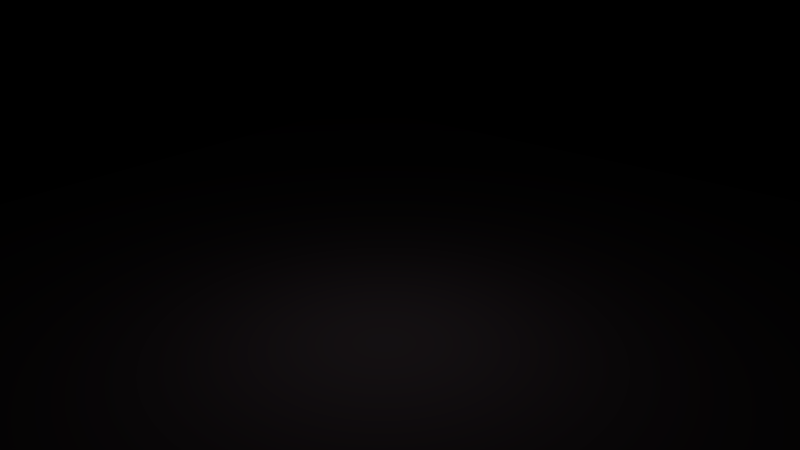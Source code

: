 # Source: illuminance.blend  (saved by Blender 2.75.0; exported with 4.5.12 LTS)
import bpy
from mathutils import Matrix  # noqa: F401  (used for matrix-valued properties, if any)

bpy.ops.wm.read_factory_settings(use_empty=True)
scene = bpy.context.scene
scene.name = 'Scene-game'

# ---- collections
col_collection_1 = bpy.data.collections.new('Collection 1'); scene.collection.children.link(col_collection_1)
col_collection_11 = bpy.data.collections.new('Collection 11'); scene.collection.children.link(col_collection_11)
col_collection_11.hide_render = True
col_collection_11.hide_viewport = True

# ---- materials (node trees are filled in below, after node groups)
mat_floormaterial = bpy.data.materials.new('FloorMaterial')
mat_floormaterial.alpha_threshold = 0.0
mat_floormaterial.use_transparent_shadow = False
mat_floormaterial.diffuse_color = (0.01341, 0.01023, 0.01181, 1.0)
mat_floormaterial.specular_color = (0.006, 0.006, 0.00637)
mat_floormaterial.roughness = 0.5
mat_floormaterial.specular_intensity = 0.944
mat_floormaterial.line_color = (0.0, 0.0, 0.0, 1.0)
mat_lightdip = bpy.data.materials.new('lightdip')
mat_lightdip.alpha_threshold = 0.0
mat_lightdip.use_transparent_shadow = False
mat_lightdip.diffuse_color = (0.8, 0.101, 0.5633, 1.0)
mat_lightdip.specular_color = (0.1433, 1.0, 0.1438)
mat_lightdip.roughness = 0.5
mat_lightdip.specular_intensity = 0.0
mat_lightdip.line_color = (0.0, 0.0, 0.0, 1.0)

# ---- material node trees

# ---- world
world_world = bpy.data.worlds.new('World'); scene.world = world_world
world_world.color = (0.0, 0.0, 0.0)
world_world.use_sun_shadow = False
world_world.sun_shadow_jitter_overblur = 0.0
world_world.cycles.sampling_method = 'MANUAL'
world_world.cycles.sample_map_resolution = 256

# ---- cameras
cam_camera_002 = bpy.data.cameras.new('Camera.002')
cam_camera_002.clip_end = 100.0
cam_camera_002.lens = 35.0
cam_camera_002.sensor_width = 32.0
cam_camera_002.sensor_height = 18.0
cam_camera_002.display_size = 2.0
cam_camera_002.dof.focus_distance = 0.0
cam_camera_002.dof.aperture_fstop = 128.0
cam_camera_002.dof.aperture_blades = 6
cam_camera = bpy.data.cameras.new('Camera')
cam_camera.clip_end = 100.0
cam_camera.lens = 35.0
cam_camera.sensor_width = 32.0
cam_camera.sensor_height = 18.0
cam_camera.ortho_scale = 7.314
cam_camera.dof.focus_distance = 0.0
cam_camera.dof.aperture_fstop = 128.0

# ---- lights
light_point = bpy.data.lights.new('Point', 'POINT')
light_point.transmission_factor = 0.0
light_point.energy = 567.0
light_point.shadow_buffer_clip_start = 0.5
light_point.shadow_soft_size = 0.1
light_point.shadow_maximum_resolution = 0.006
light_point.use_absolute_resolution = True
light_point.cycles.use_multiple_importance_sampling = False
light_point_010 = bpy.data.lights.new('Point.010', 'POINT')
light_point_010.color = (1.0, 0.121, 0.05276)
light_point_010.transmission_factor = 0.0
light_point_010.energy = 947.0
light_point_010.shadow_buffer_clip_start = 0.5
light_point_010.shadow_soft_size = 0.1
light_point_010.shadow_maximum_resolution = 0.006
light_point_010.use_absolute_resolution = True
light_point_010.cycles.use_multiple_importance_sampling = False
light_point_009 = bpy.data.lights.new('Point.009', 'POINT')
light_point_009.color = (1.0, 0.121, 0.05276)
light_point_009.transmission_factor = 0.0
light_point_009.energy = 947.0
light_point_009.shadow_buffer_clip_start = 0.5
light_point_009.shadow_soft_size = 0.1
light_point_009.shadow_maximum_resolution = 0.006
light_point_009.use_absolute_resolution = True
light_point_009.cycles.use_multiple_importance_sampling = False
light_point_008 = bpy.data.lights.new('Point.008', 'POINT')
light_point_008.color = (1.0, 0.121, 0.05276)
light_point_008.transmission_factor = 0.0
light_point_008.energy = 947.0
light_point_008.shadow_buffer_clip_start = 0.5
light_point_008.shadow_soft_size = 0.1
light_point_008.shadow_maximum_resolution = 0.006
light_point_008.use_absolute_resolution = True
light_point_008.cycles.use_multiple_importance_sampling = False
light_point_007 = bpy.data.lights.new('Point.007', 'POINT')
light_point_007.color = (1.0, 0.121, 0.05276)
light_point_007.transmission_factor = 0.0
light_point_007.energy = 947.0
light_point_007.shadow_buffer_clip_start = 0.5
light_point_007.shadow_soft_size = 0.1
light_point_007.shadow_maximum_resolution = 0.006
light_point_007.use_absolute_resolution = True
light_point_007.cycles.use_multiple_importance_sampling = False
light_point_006 = bpy.data.lights.new('Point.006', 'POINT')
light_point_006.color = (1.0, 0.121, 0.05276)
light_point_006.transmission_factor = 0.0
light_point_006.energy = 947.0
light_point_006.shadow_buffer_clip_start = 0.5
light_point_006.shadow_soft_size = 0.1
light_point_006.shadow_maximum_resolution = 0.006
light_point_006.use_absolute_resolution = True
light_point_006.cycles.use_multiple_importance_sampling = False
light_point_005 = bpy.data.lights.new('Point.005', 'POINT')
light_point_005.color = (1.0, 0.121, 0.05276)
light_point_005.transmission_factor = 0.0
light_point_005.energy = 947.0
light_point_005.shadow_buffer_clip_start = 0.5
light_point_005.shadow_soft_size = 0.1
light_point_005.shadow_maximum_resolution = 0.006
light_point_005.use_absolute_resolution = True
light_point_005.cycles.use_multiple_importance_sampling = False
light_point_004 = bpy.data.lights.new('Point.004', 'POINT')
light_point_004.color = (1.0, 0.121, 0.05276)
light_point_004.transmission_factor = 0.0
light_point_004.energy = 947.0
light_point_004.shadow_buffer_clip_start = 0.5
light_point_004.shadow_soft_size = 0.1
light_point_004.shadow_maximum_resolution = 0.006
light_point_004.use_absolute_resolution = True
light_point_004.cycles.use_multiple_importance_sampling = False
light_point_003 = bpy.data.lights.new('Point.003', 'POINT')
light_point_003.color = (1.0, 0.121, 0.05276)
light_point_003.transmission_factor = 0.0
light_point_003.energy = 947.0
light_point_003.shadow_buffer_clip_start = 0.5
light_point_003.shadow_soft_size = 0.1
light_point_003.shadow_maximum_resolution = 0.006
light_point_003.use_absolute_resolution = True
light_point_003.cycles.use_multiple_importance_sampling = False
light_point_002 = bpy.data.lights.new('Point.002', 'POINT')
light_point_002.color = (1.0, 0.121, 0.05276)
light_point_002.transmission_factor = 0.0
light_point_002.energy = 947.0
light_point_002.shadow_buffer_clip_start = 0.5
light_point_002.shadow_soft_size = 0.1
light_point_002.shadow_maximum_resolution = 0.006
light_point_002.use_absolute_resolution = True
light_point_002.cycles.use_multiple_importance_sampling = False
light_point_001 = bpy.data.lights.new('Point.001', 'POINT')
light_point_001.color = (1.0, 0.121, 0.05276)
light_point_001.transmission_factor = 0.0
light_point_001.energy = 947.0
light_point_001.shadow_buffer_clip_start = 0.5
light_point_001.shadow_soft_size = 0.1
light_point_001.shadow_maximum_resolution = 0.006
light_point_001.use_absolute_resolution = True
light_point_001.cycles.use_multiple_importance_sampling = False

# ---- meshes
me_plane_004 = bpy.data.meshes.new('Plane.004')
me_plane_004.from_pydata([(-1.0, -1.0, 0.0), (1.0, -1.0, 0.0), (-1.0, 1.0, 0.0), (1.0, 1.0, 0.0)], [], [(0, 1, 3, 2)])
me_plane_004.use_remesh_preserve_volume = False
me_plane_004.use_remesh_preserve_attributes = False
me_plane_004.use_mirror_vertex_groups = False
me_plane_004.update()
me_plane_003 = bpy.data.meshes.new('Plane.003')
me_plane_003.from_pydata([(-1.0, -1.0, 0.0), (1.0, -1.0, 0.0), (-1.0, 1.0, 0.0), (1.0, 1.0, 0.0)], [], [(0, 1, 3, 2)])
me_plane_003.use_remesh_preserve_volume = False
me_plane_003.use_remesh_preserve_attributes = False
me_plane_003.use_mirror_vertex_groups = False
me_plane_003.update()
me_plane_002 = bpy.data.meshes.new('Plane.002')
me_plane_002.from_pydata([(-1.0, -1.0, 0.0), (1.0, -1.0, 0.0), (-1.0, 1.0, 0.0), (1.0, 1.0, 0.0)], [], [(0, 1, 3, 2)])
me_plane_002.use_remesh_preserve_volume = False
me_plane_002.use_remesh_preserve_attributes = False
me_plane_002.use_mirror_vertex_groups = False
me_plane_002.update()
me_plane_001 = bpy.data.meshes.new('Plane.001')
me_plane_001.from_pydata([(-1.0, -1.0, 0.0), (1.0, -1.0, 0.0), (-1.0, 1.0, 0.0), (1.0, 1.0, 0.0)], [], [(0, 1, 3, 2)])
me_plane_001.use_remesh_preserve_volume = False
me_plane_001.use_remesh_preserve_attributes = False
me_plane_001.use_mirror_vertex_groups = False
me_plane_001.update()
me_plane = bpy.data.meshes.new('Plane')
me_plane.from_pydata([(-1.0, -1.0, 0.0), (1.0, -1.0, 0.0), (-1.0, 1.0, 0.0), (1.0, 1.0, 0.0)], [], [(0, 1, 3, 2)])
me_plane.use_remesh_preserve_volume = False
me_plane.use_remesh_preserve_attributes = False
me_plane.use_mirror_vertex_groups = False
me_plane.update()
me_plane_005 = bpy.data.meshes.new('Plane.005')
me_plane_005.from_pydata([(11.53, 11.53, 0.0), (-11.53, 11.53, 0.0), (11.53, -11.53, 0.0), (-11.53, -11.53, 0.0)], [], [(0, 1, 3, 2)])
me_plane_005.materials.append(mat_floormaterial)
me_plane_005.use_remesh_preserve_volume = False
me_plane_005.use_remesh_preserve_attributes = False
me_plane_005.use_mirror_vertex_groups = False
me_plane_005.update()
me_sphere_003 = bpy.data.meshes.new('Sphere.003')
me_sphere_003.from_pydata([(-0.03695, 8.422e-08, 0.1858), (-0.07249, 8.422e-08, 0.175), (-0.1052, 8.422e-08, 0.1575), (-0.1339, 8.422e-08, 0.1339), (-0.1575, 8.422e-08, 0.1052), (-0.175, 8.422e-08, 0.07249), (-0.1858, 8.422e-08, 0.03695), (-0.1894, 8.422e-08, 1.38e-08), (-0.1858, 8.422e-08, -0.03695), (-0.175, 8.422e-08, -0.07249), (-0.1575, 8.422e-08, -0.1052), (-0.1339, 8.422e-08, -0.1339), (-0.1052, 8.422e-08, -0.1575), (-0.07249, 8.422e-08, -0.175), (-0.03695, 8.422e-08, -0.1858), (-0.03624, 0.007209, 0.1858), (-0.07109, 0.01414, 0.175), (-0.1032, 0.02053, 0.1575), (-0.1314, 0.02613, 0.1339), (-0.1545, 0.03073, 0.1052), (-0.1716, 0.03414, 0.07249), (-0.1822, 0.03624, 0.03695), (-0.1858, 0.03695, 1.38e-08), (-0.1822, 0.03624, -0.03695), (-0.1716, 0.03414, -0.07249), (-0.1545, 0.03073, -0.1052), (-0.1314, 0.02613, -0.1339), (-0.1032, 0.02053, -0.1575), (-0.07109, 0.01414, -0.175), (-0.03624, 0.007209, -0.1858), (-0.03414, 0.01414, 0.1858), (-0.06697, 0.02774, 0.175), (-0.09722, 0.04027, 0.1575), (-0.1237, 0.05126, 0.1339), (-0.1455, 0.06027, 0.1052), (-0.1617, 0.06697, 0.07249), (-0.1716, 0.07109, 0.03695), (-0.175, 0.07249, 1.38e-08), (-0.1716, 0.07109, -0.03695), (-0.1617, 0.06697, -0.07249), (-0.1455, 0.06027, -0.1052), (-0.1237, 0.05126, -0.1339), (-0.09722, 0.04027, -0.1575), (-0.06697, 0.02774, -0.175), (-0.03414, 0.01414, -0.1858), (-0.03073, 0.02053, 0.1858), (-0.06027, 0.04027, 0.175), (-0.0875, 0.05846, 0.1575), (-0.1114, 0.07441, 0.1339), (-0.131, 0.0875, 0.1052), (-0.1455, 0.09722, 0.07249), (-0.1545, 0.1032, 0.03695), (-0.1575, 0.1052, 1.38e-08), (-0.1545, 0.1032, -0.03695), (-0.1455, 0.09722, -0.07249), (-0.131, 0.0875, -0.1052), (-0.1114, 0.07441, -0.1339), (-0.0875, 0.05846, -0.1575), (-0.06027, 0.04027, -0.175), (-0.03073, 0.02053, -0.1858), (-0.02613, 0.02613, 0.1858), (-0.05126, 0.05126, 0.175), (-0.07441, 0.07441, 0.1575), (-0.09471, 0.09471, 0.1339), (-0.1114, 0.1114, 0.1052), (-0.1237, 0.1237, 0.07249), (-0.1314, 0.1314, 0.03695), (-0.1339, 0.1339, 1.38e-08), (-0.1314, 0.1314, -0.03695), (-0.1237, 0.1237, -0.07249), (-0.1114, 0.1114, -0.1052), (-0.09471, 0.09471, -0.1339), (-0.07441, 0.07441, -0.1575), (-0.05126, 0.05126, -0.175), (-0.02613, 0.02613, -0.1858), (-0.02053, 0.03073, 0.1858), (-0.04027, 0.06027, 0.175), (-0.05846, 0.0875, 0.1575), (-0.07441, 0.1114, 0.1339), (-0.0875, 0.131, 0.1052), (-0.09722, 0.1455, 0.07249), (-0.1032, 0.1545, 0.03695), (-0.1052, 0.1575, 1.38e-08), (-0.1032, 0.1545, -0.03695), (-0.09722, 0.1455, -0.07249), (-0.0875, 0.131, -0.1052), (-0.07441, 0.1114, -0.1339), (-0.05846, 0.0875, -0.1575), (-0.04027, 0.06027, -0.175), (-0.02053, 0.03073, -0.1858), (-0.01414, 0.03414, 0.1858), (-0.02774, 0.06697, 0.175), (-0.04027, 0.09722, 0.1575), (-0.05126, 0.1237, 0.1339), (-0.06027, 0.1455, 0.1052), (-0.06697, 0.1617, 0.07249), (-0.07109, 0.1716, 0.03695), (-0.07249, 0.175, 1.38e-08), (-0.07109, 0.1716, -0.03695), (-0.06697, 0.1617, -0.07249), (-0.06027, 0.1455, -0.1052), (-0.05126, 0.1237, -0.1339), (-0.04027, 0.09722, -0.1575), (-0.02774, 0.06697, -0.175), (-0.01414, 0.03414, -0.1858), (-0.007209, 0.03624, 0.1858), (-0.01414, 0.07109, 0.175), (-0.02053, 0.1032, 0.1575), (-0.02613, 0.1314, 0.1339), (-0.03073, 0.1545, 0.1052), (-0.03414, 0.1716, 0.07249), (-0.03624, 0.1822, 0.03695), (-0.03695, 0.1858, 1.38e-08), (-0.03624, 0.1822, -0.03695), (-0.03414, 0.1716, -0.07249), (-0.03073, 0.1545, -0.1052), (-0.02613, 0.1314, -0.1339), (-0.02053, 0.1032, -0.1575), (-0.01414, 0.07109, -0.175), (-0.007209, 0.03624, -0.1858), (2.37e-07, 0.03695, 0.1858), (2.356e-07, 0.07249, 0.175), (2.342e-07, 0.1052, 0.1575), (2.356e-07, 0.1339, 0.1339), (2.384e-07, 0.1575, 0.1052), (2.271e-07, 0.175, 0.07249), (2.497e-07, 0.1858, 0.03695), (2.469e-07, 0.1894, 1.38e-08), (2.497e-07, 0.1858, -0.03695), (2.187e-07, 0.175, -0.07249), (2.384e-07, 0.1575, -0.1052), (2.356e-07, 0.1339, -0.1339), (2.398e-07, 0.1052, -0.1575), (2.328e-07, 0.07249, -0.175), (2.335e-07, 0.03695, -0.1858), (0.007209, 0.03624, 0.1858), (0.01414, 0.07109, 0.175), (0.02053, 0.1032, 0.1575), (0.02613, 0.1314, 0.1339), (0.03073, 0.1545, 0.1052), (0.03414, 0.1716, 0.07249), (0.03624, 0.1822, 0.03695), (0.03695, 0.1858, 1.38e-08), (0.03624, 0.1822, -0.03695), (0.03414, 0.1716, -0.07249), (0.03073, 0.1545, -0.1052), (0.02613, 0.1314, -0.1339), (0.02053, 0.1032, -0.1575), (0.01414, 0.07109, -0.175), (0.007209, 0.03624, -0.1858), (0.01414, 0.03414, 0.1858), (0.02774, 0.06697, 0.175), (0.04027, 0.09722, 0.1575), (0.05126, 0.1237, 0.1339), (0.06027, 0.1455, 0.1052), (0.06697, 0.1617, 0.07249), (0.07109, 0.1716, 0.03695), (0.07249, 0.175, 1.38e-08), (0.07109, 0.1716, -0.03695), (0.06697, 0.1617, -0.07249), (0.06027, 0.1455, -0.1052), (0.05126, 0.1237, -0.1339), (0.04027, 0.09722, -0.1575), (0.02774, 0.06697, -0.175), (0.01414, 0.03414, -0.1858), (0.02053, 0.03073, 0.1858), (0.04027, 0.06027, 0.175), (0.05846, 0.0875, 0.1575), (0.07441, 0.1114, 0.1339), (0.0875, 0.131, 0.1052), (0.09722, 0.1455, 0.07249), (0.1032, 0.1545, 0.03695), (0.1052, 0.1575, 1.38e-08), (0.1032, 0.1545, -0.03695), (0.09722, 0.1455, -0.07249), (0.0875, 0.131, -0.1052), (0.07441, 0.1114, -0.1339), (0.05846, 0.0875, -0.1575), (0.04027, 0.06027, -0.175), (0.02053, 0.03073, -0.1858), (0.02613, 0.02613, 0.1858), (0.05126, 0.05126, 0.175), (0.07441, 0.07441, 0.1575), (0.09471, 0.09471, 0.1339), (0.1114, 0.1114, 0.1052), (0.1237, 0.1237, 0.07249), (0.1314, 0.1314, 0.03695), (0.1339, 0.1339, 1.38e-08), (0.1314, 0.1314, -0.03695), (0.1237, 0.1237, -0.07249), (0.1114, 0.1114, -0.1052), (0.09471, 0.09471, -0.1339), (0.07441, 0.07441, -0.1575), (0.05126, 0.05126, -0.175), (0.02613, 0.02613, -0.1858), (0.03073, 0.02053, 0.1858), (0.06027, 0.04027, 0.175), (0.0875, 0.05846, 0.1575), (0.1114, 0.07441, 0.1339), (0.131, 0.0875, 0.1052), (0.1455, 0.09722, 0.07249), (0.1545, 0.1032, 0.03695), (0.1575, 0.1052, 1.38e-08), (0.1545, 0.1032, -0.03695), (0.1455, 0.09722, -0.07249), (0.131, 0.0875, -0.1052), (0.1114, 0.07441, -0.1339), (0.0875, 0.05846, -0.1575), (0.06027, 0.04027, -0.175), (0.03073, 0.02053, -0.1858), (0.03414, 0.01414, 0.1858), (0.06697, 0.02774, 0.175), (0.09722, 0.04027, 0.1575), (0.1237, 0.05126, 0.1339), (0.1455, 0.06027, 0.1052), (0.1617, 0.06697, 0.07249), (0.1716, 0.07109, 0.03695), (0.175, 0.07249, 1.38e-08), (0.1716, 0.07109, -0.03695), (0.1617, 0.06697, -0.07249), (0.1455, 0.06027, -0.1052), (0.1237, 0.05126, -0.1339), (0.09722, 0.04027, -0.1575), (0.06697, 0.02774, -0.175), (0.03414, 0.01414, -0.1858), (0.03624, 0.007209, 0.1858), (0.07109, 0.01414, 0.175), (0.1032, 0.02053, 0.1575), (0.1314, 0.02613, 0.1339), (0.1545, 0.03073, 0.1052), (0.1716, 0.03414, 0.07249), (0.1822, 0.03624, 0.03695), (0.1858, 0.03695, 1.38e-08), (0.1822, 0.03624, -0.03695), (0.1716, 0.03414, -0.07249), (0.1545, 0.03073, -0.1052), (0.1314, 0.02613, -0.1339), (0.1032, 0.02053, -0.1575), (0.07109, 0.01414, -0.175), (0.03624, 0.007209, -0.1858), (0.03695, 8.286e-08, 0.1858), (0.07249, 9.203e-08, 0.175), (0.1052, 8.921e-08, 0.1575), (0.1339, 7.933e-08, 0.1339), (0.1575, 6.804e-08, 0.1052), (0.175, 9.627e-08, 0.07249), (0.1858, 6.804e-08, 0.03695), (0.1894, 6.522e-08, 1.38e-08), (0.1858, 6.804e-08, -0.03695), (0.175, 9.627e-08, -0.07249), (0.1575, 6.804e-08, -0.1052), (0.1339, 7.933e-08, -0.1339), (0.1052, 8.215e-08, -0.1575), (0.07249, 8.498e-08, -0.175), (0.03695, 8.498e-08, -0.1858), (2.369e-07, 8.422e-08, -0.1894), (0.03624, -0.007209, 0.1858), (0.07109, -0.01414, 0.175), (0.1032, -0.02053, 0.1575), (0.1314, -0.02613, 0.1339), (0.1545, -0.03073, 0.1052), (0.1716, -0.03414, 0.07249), (0.1822, -0.03624, 0.03695), (0.1858, -0.03695, 1.38e-08), (0.1822, -0.03624, -0.03695), (0.1716, -0.03414, -0.07249), (0.1545, -0.03073, -0.1052), (0.1314, -0.02613, -0.1339), (0.1032, -0.02053, -0.1575), (0.07109, -0.01414, -0.175), (0.03624, -0.007209, -0.1858), (0.03414, -0.01414, 0.1858), (0.06697, -0.02774, 0.175), (0.09722, -0.04027, 0.1575), (0.1237, -0.05126, 0.1339), (0.1455, -0.06027, 0.1052), (0.1617, -0.06697, 0.07249), (0.1716, -0.07109, 0.03695), (0.175, -0.07249, 1.38e-08), (0.1716, -0.07109, -0.03695), (0.1617, -0.06697, -0.07249), (0.1455, -0.06027, -0.1052), (0.1237, -0.05126, -0.1339), (0.09722, -0.04027, -0.1575), (0.06697, -0.02774, -0.175), (0.03414, -0.01414, -0.1858), (0.03073, -0.02053, 0.1858), (0.06027, -0.04027, 0.175), (0.0875, -0.05846, 0.1575), (0.1114, -0.07441, 0.1339), (0.131, -0.0875, 0.1052), (0.1455, -0.09722, 0.07249), (0.1545, -0.1032, 0.03695), (0.1575, -0.1052, 1.38e-08), (0.1545, -0.1032, -0.03695), (0.1455, -0.09722, -0.07249), (0.131, -0.0875, -0.1052), (0.1114, -0.07441, -0.1339), (0.0875, -0.05846, -0.1575), (0.06027, -0.04027, -0.175), (0.03073, -0.02053, -0.1858), (0.02613, -0.02613, 0.1858), (0.05126, -0.05126, 0.175), (0.07441, -0.07441, 0.1575), (0.09471, -0.09471, 0.1339), (0.1114, -0.1114, 0.1052), (0.1237, -0.1237, 0.07249), (0.1314, -0.1314, 0.03695), (0.1339, -0.1339, 1.38e-08), (0.1314, -0.1314, -0.03695), (0.1237, -0.1237, -0.07249), (0.1114, -0.1114, -0.1052), (0.09471, -0.09471, -0.1339), (0.07441, -0.07441, -0.1575), (0.05126, -0.05126, -0.175), (0.02613, -0.02613, -0.1858), (0.02053, -0.03073, 0.1858), (0.04027, -0.06027, 0.175), (0.05846, -0.0875, 0.1575), (0.07441, -0.1114, 0.1339), (0.0875, -0.131, 0.1052), (0.09722, -0.1455, 0.07249), (0.1032, -0.1545, 0.03695), (0.1052, -0.1575, 1.38e-08), (0.1032, -0.1545, -0.03695), (0.09722, -0.1455, -0.07249), (0.0875, -0.131, -0.1052), (0.07441, -0.1114, -0.1339), (0.05846, -0.0875, -0.1575), (0.04027, -0.06027, -0.175), (0.02053, -0.03073, -0.1858), (0.01414, -0.03414, 0.1858), (0.02774, -0.06697, 0.175), (0.04027, -0.09722, 0.1575), (0.05126, -0.1237, 0.1339), (0.06027, -0.1455, 0.1052), (0.06697, -0.1617, 0.07249), (0.07109, -0.1716, 0.03695), (0.07249, -0.175, 1.38e-08), (0.07109, -0.1716, -0.03695), (0.06697, -0.1617, -0.07249), (0.06027, -0.1455, -0.1052), (0.05126, -0.1237, -0.1339), (0.04027, -0.09722, -0.1575), (0.02774, -0.06697, -0.175), (0.01414, -0.03414, -0.1858), (0.007209, -0.03624, 0.1858), (0.01414, -0.07109, 0.175), (0.02053, -0.1032, 0.1575), (0.02613, -0.1314, 0.1339), (0.03073, -0.1545, 0.1052), (0.03414, -0.1716, 0.07249), (0.03624, -0.1822, 0.03695), (0.03695, -0.1858, 1.38e-08), (0.03624, -0.1822, -0.03695), (0.03414, -0.1716, -0.07249), (0.03073, -0.1545, -0.1052), (0.02613, -0.1314, -0.1339), (0.02053, -0.1032, -0.1575), (0.01414, -0.07109, -0.175), (0.007209, -0.03624, -0.1858), (2.342e-07, -0.03695, 0.1858), (2.285e-07, -0.07249, 0.175), (2.285e-07, -0.1052, 0.1575), (2.102e-07, -0.1339, 0.1339), (2.017e-07, -0.1575, 0.1052), (2.356e-07, -0.175, 0.07249), (1.933e-07, -0.1858, 0.03695), (2.017e-07, -0.1894, 1.38e-08), (1.933e-07, -0.1858, -0.03695), (2.356e-07, -0.175, -0.07249), (2.017e-07, -0.1575, -0.1052), (2.102e-07, -0.1339, -0.1339), (2.243e-07, -0.1052, -0.1575), (2.229e-07, -0.07249, -0.175), (2.349e-07, -0.03695, -0.1858), (-0.007209, -0.03624, 0.1858), (-0.01414, -0.07109, 0.175), (-0.02053, -0.1032, 0.1575), (-0.02613, -0.1314, 0.1339), (-0.03073, -0.1545, 0.1052), (-0.03414, -0.1716, 0.07249), (-0.03624, -0.1822, 0.03695), (-0.03695, -0.1858, 1.38e-08), (-0.03624, -0.1822, -0.03695), (-0.03414, -0.1716, -0.07249), (-0.03073, -0.1545, -0.1052), (-0.02613, -0.1314, -0.1339), (-0.02053, -0.1032, -0.1575), (-0.01414, -0.07109, -0.175), (-0.007209, -0.03624, -0.1858), (-0.01414, -0.03414, 0.1858), (-0.02774, -0.06697, 0.175), (-0.04027, -0.09722, 0.1575), (-0.05126, -0.1237, 0.1339), (-0.06027, -0.1455, 0.1052), (-0.06697, -0.1617, 0.07249), (-0.07109, -0.1716, 0.03695), (-0.07249, -0.175, 1.38e-08), (-0.07109, -0.1716, -0.03695), (-0.06697, -0.1617, -0.07249), (-0.06027, -0.1455, -0.1052), (-0.05126, -0.1237, -0.1339), (-0.04027, -0.09722, -0.1575), (-0.02774, -0.06697, -0.175), (-0.01414, -0.03414, -0.1858), (-0.02053, -0.03073, 0.1858), (-0.04027, -0.06027, 0.175), (-0.05846, -0.0875, 0.1575), (-0.07441, -0.1114, 0.1339), (-0.0875, -0.131, 0.1052), (-0.09722, -0.1455, 0.07249), (-0.1032, -0.1545, 0.03695), (-0.1052, -0.1575, 1.38e-08), (-0.1032, -0.1545, -0.03695), (-0.09722, -0.1455, -0.07249), (-0.0875, -0.131, -0.1052), (-0.07441, -0.1114, -0.1339), (-0.05846, -0.0875, -0.1575), (-0.04027, -0.06027, -0.175), (-0.02053, -0.03073, -0.1858), (-0.02613, -0.02613, 0.1858), (-0.05126, -0.05126, 0.175), (-0.07441, -0.07441, 0.1575), (-0.09471, -0.09471, 0.1339), (-0.1114, -0.1114, 0.1052), (-0.1237, -0.1237, 0.07249), (-0.1314, -0.1314, 0.03695), (-0.1339, -0.1339, 1.38e-08), (-0.1314, -0.1314, -0.03695), (-0.1237, -0.1237, -0.07249), (-0.1114, -0.1114, -0.1052), (-0.09471, -0.09471, -0.1339), (-0.07441, -0.07441, -0.1575), (-0.05126, -0.05126, -0.175), (-0.02613, -0.02613, -0.1858), (-0.03073, -0.02053, 0.1858), (-0.06027, -0.04027, 0.175), (-0.0875, -0.05846, 0.1575), (-0.1114, -0.07441, 0.1339), (-0.131, -0.0875, 0.1052), (-0.1455, -0.09722, 0.07249), (-0.1545, -0.1032, 0.03695), (-0.1575, -0.1052, 1.38e-08), (-0.1545, -0.1032, -0.03695), (-0.1455, -0.09722, -0.07249), (-0.131, -0.0875, -0.1052), (-0.1114, -0.07441, -0.1339), (-0.0875, -0.05846, -0.1575), (-0.06027, -0.04027, -0.175), (-0.03073, -0.02053, -0.1858), (1.798e-07, 6.061e-08, 0.1894), (-0.03414, -0.01414, 0.1858), (-0.06697, -0.02774, 0.175), (-0.09722, -0.04027, 0.1575), (-0.1237, -0.05126, 0.1339), (-0.1455, -0.06027, 0.1052), (-0.1617, -0.06697, 0.07249), (-0.1716, -0.07109, 0.03695), (-0.175, -0.07249, 1.38e-08), (-0.1716, -0.07109, -0.03695), (-0.1617, -0.06697, -0.07249), (-0.1455, -0.06027, -0.1052), (-0.1237, -0.05126, -0.1339), (-0.09722, -0.04027, -0.1575), (-0.06697, -0.02774, -0.175), (-0.03414, -0.01414, -0.1858), (-0.03624, -0.007209, 0.1858), (-0.07109, -0.01414, 0.175), (-0.1032, -0.02053, 0.1575), (-0.1314, -0.02613, 0.1339), (-0.1545, -0.03073, 0.1052), (-0.1716, -0.03414, 0.07249), (-0.1822, -0.03624, 0.03695), (-0.1858, -0.03695, 1.38e-08), (-0.1822, -0.03624, -0.03695), (-0.1716, -0.03414, -0.07249), (-0.1545, -0.03073, -0.1052), (-0.1314, -0.02613, -0.1339), (-0.1032, -0.02053, -0.1575), (-0.07109, -0.01414, -0.175), (-0.03624, -0.007209, -0.1858)], [], [(5, 4, 19, 20), (13, 12, 27, 28), (6, 5, 20, 21), (14, 13, 28, 29), (7, 6, 21, 22), (8, 7, 22, 23), (1, 0, 15, 16), (9, 8, 23, 24), (2, 1, 16, 17), (10, 9, 24, 25), (3, 2, 17, 18), (11, 10, 25, 26), (4, 3, 18, 19), (12, 11, 26, 27), (26, 25, 40, 41), (19, 18, 33, 34), (27, 26, 41, 42), (20, 19, 34, 35), (28, 27, 42, 43), (21, 20, 35, 36), (29, 28, 43, 44), (22, 21, 36, 37), (23, 22, 37, 38), (16, 15, 30, 31), (24, 23, 38, 39), (17, 16, 31, 32), (25, 24, 39, 40), (18, 17, 32, 33), (38, 37, 52, 53), (31, 30, 45, 46), (39, 38, 53, 54), (32, 31, 46, 47), (40, 39, 54, 55), (33, 32, 47, 48), (41, 40, 55, 56), (34, 33, 48, 49), (42, 41, 56, 57), (35, 34, 49, 50), (43, 42, 57, 58), (36, 35, 50, 51), (44, 43, 58, 59), (37, 36, 51, 52), (57, 56, 71, 72), (50, 49, 64, 65), (58, 57, 72, 73), (51, 50, 65, 66), (59, 58, 73, 74), (52, 51, 66, 67), (53, 52, 67, 68), (46, 45, 60, 61), (54, 53, 68, 69), (47, 46, 61, 62), (55, 54, 69, 70), (48, 47, 62, 63), (56, 55, 70, 71), (49, 48, 63, 64), (61, 60, 75, 76), (69, 68, 83, 84), (62, 61, 76, 77), (70, 69, 84, 85), (63, 62, 77, 78), (71, 70, 85, 86), (64, 63, 78, 79), (72, 71, 86, 87), (65, 64, 79, 80), (73, 72, 87, 88), (66, 65, 80, 81), (74, 73, 88, 89), (67, 66, 81, 82), (68, 67, 82, 83), (80, 79, 94, 95), (88, 87, 102, 103), (81, 80, 95, 96), (89, 88, 103, 104), (82, 81, 96, 97), (83, 82, 97, 98), (76, 75, 90, 91), (84, 83, 98, 99), (77, 76, 91, 92), (85, 84, 99, 100), (78, 77, 92, 93), (86, 85, 100, 101), (79, 78, 93, 94), (87, 86, 101, 102), (99, 98, 113, 114), (92, 91, 106, 107), (100, 99, 114, 115), (93, 92, 107, 108), (101, 100, 115, 116), (94, 93, 108, 109), (102, 101, 116, 117), (95, 94, 109, 110), (103, 102, 117, 118), (96, 95, 110, 111), (104, 103, 118, 119), (97, 96, 111, 112), (98, 97, 112, 113), (91, 90, 105, 106), (118, 117, 132, 133), (111, 110, 125, 126), (119, 118, 133, 134), (112, 111, 126, 127), (113, 112, 127, 128), (106, 105, 120, 121), (114, 113, 128, 129), (107, 106, 121, 122), (115, 114, 129, 130), (108, 107, 122, 123), (116, 115, 130, 131), (109, 108, 123, 124), (117, 116, 131, 132), (110, 109, 124, 125), (122, 121, 136, 137), (130, 129, 144, 145), (123, 122, 137, 138), (131, 130, 145, 146), (124, 123, 138, 139), (132, 131, 146, 147), (125, 124, 139, 140), (133, 132, 147, 148), (126, 125, 140, 141), (134, 133, 148, 149), (127, 126, 141, 142), (128, 127, 142, 143), (121, 120, 135, 136), (129, 128, 143, 144), (141, 140, 155, 156), (149, 148, 163, 164), (142, 141, 156, 157), (143, 142, 157, 158), (136, 135, 150, 151), (144, 143, 158, 159), (137, 136, 151, 152), (145, 144, 159, 160), (138, 137, 152, 153), (146, 145, 160, 161), (139, 138, 153, 154), (147, 146, 161, 162), (140, 139, 154, 155), (148, 147, 162, 163), (160, 159, 174, 175), (153, 152, 167, 168), (161, 160, 175, 176), (154, 153, 168, 169), (162, 161, 176, 177), (155, 154, 169, 170), (163, 162, 177, 178), (156, 155, 170, 171), (164, 163, 178, 179), (157, 156, 171, 172), (158, 157, 172, 173), (151, 150, 165, 166), (159, 158, 173, 174), (152, 151, 166, 167), (179, 178, 193, 194), (172, 171, 186, 187), (173, 172, 187, 188), (166, 165, 180, 181), (174, 173, 188, 189), (167, 166, 181, 182), (175, 174, 189, 190), (168, 167, 182, 183), (176, 175, 190, 191), (169, 168, 183, 184), (177, 176, 191, 192), (170, 169, 184, 185), (178, 177, 192, 193), (171, 170, 185, 186), (191, 190, 205, 206), (184, 183, 198, 199), (192, 191, 206, 207), (185, 184, 199, 200), (193, 192, 207, 208), (186, 185, 200, 201), (194, 193, 208, 209), (187, 186, 201, 202), (188, 187, 202, 203), (181, 180, 195, 196), (189, 188, 203, 204), (182, 181, 196, 197), (190, 189, 204, 205), (183, 182, 197, 198), (203, 202, 217, 218), (196, 195, 210, 211), (204, 203, 218, 219), (197, 196, 211, 212), (205, 204, 219, 220), (198, 197, 212, 213), (206, 205, 220, 221), (199, 198, 213, 214), (207, 206, 221, 222), (200, 199, 214, 215), (208, 207, 222, 223), (201, 200, 215, 216), (209, 208, 223, 224), (202, 201, 216, 217), (214, 213, 228, 229), (222, 221, 236, 237), (215, 214, 229, 230), (223, 222, 237, 238), (216, 215, 230, 231), (224, 223, 238, 239), (217, 216, 231, 232), (218, 217, 232, 233), (211, 210, 225, 226), (219, 218, 233, 234), (212, 211, 226, 227), (220, 219, 234, 235), (213, 212, 227, 228), (221, 220, 235, 236), (233, 232, 247, 248), (226, 225, 240, 241), (234, 233, 248, 249), (227, 226, 241, 242), (235, 234, 249, 250), (228, 227, 242, 243), (236, 235, 250, 251), (229, 228, 243, 244), (237, 236, 251, 252), (230, 229, 244, 245), (238, 237, 252, 253), (231, 230, 245, 246), (239, 238, 253, 254), (232, 231, 246, 247), (252, 251, 267, 268), (245, 244, 260, 261), (253, 252, 268, 269), (246, 245, 261, 262), (254, 253, 269, 270), (247, 246, 262, 263), (248, 247, 263, 264), (241, 240, 256, 257), (249, 248, 264, 265), (242, 241, 257, 258), (250, 249, 265, 266), (243, 242, 258, 259), (251, 250, 266, 267), (244, 243, 259, 260), (257, 256, 271, 272), (265, 264, 279, 280), (258, 257, 272, 273), (266, 265, 280, 281), (259, 258, 273, 274), (267, 266, 281, 282), (260, 259, 274, 275), (268, 267, 282, 283), (261, 260, 275, 276), (269, 268, 283, 284), (262, 261, 276, 277), (270, 269, 284, 285), (263, 262, 277, 278), (264, 263, 278, 279), (276, 275, 290, 291), (284, 283, 298, 299), (277, 276, 291, 292), (285, 284, 299, 300), (278, 277, 292, 293), (279, 278, 293, 294), (272, 271, 286, 287), (280, 279, 294, 295), (273, 272, 287, 288), (281, 280, 295, 296), (274, 273, 288, 289), (282, 281, 296, 297), (275, 274, 289, 290), (283, 282, 297, 298), (295, 294, 309, 310), (288, 287, 302, 303), (296, 295, 310, 311), (289, 288, 303, 304), (297, 296, 311, 312), (290, 289, 304, 305), (298, 297, 312, 313), (291, 290, 305, 306), (299, 298, 313, 314), (292, 291, 306, 307), (300, 299, 314, 315), (293, 292, 307, 308), (294, 293, 308, 309), (287, 286, 301, 302), (314, 313, 328, 329), (307, 306, 321, 322), (315, 314, 329, 330), (308, 307, 322, 323), (309, 308, 323, 324), (302, 301, 316, 317), (310, 309, 324, 325), (303, 302, 317, 318), (311, 310, 325, 326), (304, 303, 318, 319), (312, 311, 326, 327), (305, 304, 319, 320), (313, 312, 327, 328), (306, 305, 320, 321), (326, 325, 340, 341), (319, 318, 333, 334), (327, 326, 341, 342), (320, 319, 334, 335), (328, 327, 342, 343), (321, 320, 335, 336), (329, 328, 343, 344), (322, 321, 336, 337), (330, 329, 344, 345), (323, 322, 337, 338), (324, 323, 338, 339), (317, 316, 331, 332), (325, 324, 339, 340), (318, 317, 332, 333), (345, 344, 359, 360), (338, 337, 352, 353), (339, 338, 353, 354), (332, 331, 346, 347), (340, 339, 354, 355), (333, 332, 347, 348), (341, 340, 355, 356), (334, 333, 348, 349), (342, 341, 356, 357), (335, 334, 349, 350), (343, 342, 357, 358), (336, 335, 350, 351), (344, 343, 358, 359), (337, 336, 351, 352), (349, 348, 363, 364), (357, 356, 371, 372), (350, 349, 364, 365), (358, 357, 372, 373), (351, 350, 365, 366), (359, 358, 373, 374), (352, 351, 366, 367), (360, 359, 374, 375), (353, 352, 367, 368), (354, 353, 368, 369), (347, 346, 361, 362), (355, 354, 369, 370), (348, 347, 362, 363), (356, 355, 370, 371), (368, 367, 382, 383), (369, 368, 383, 384), (362, 361, 376, 377), (370, 369, 384, 385), (363, 362, 377, 378), (371, 370, 385, 386), (364, 363, 378, 379), (372, 371, 386, 387), (365, 364, 379, 380), (373, 372, 387, 388), (366, 365, 380, 381), (374, 373, 388, 389), (367, 366, 381, 382), (375, 374, 389, 390), (387, 386, 401, 402), (380, 379, 394, 395), (388, 387, 402, 403), (381, 380, 395, 396), (389, 388, 403, 404), (382, 381, 396, 397), (390, 389, 404, 405), (383, 382, 397, 398), (384, 383, 398, 399), (377, 376, 391, 392), (385, 384, 399, 400), (378, 377, 392, 393), (386, 385, 400, 401), (379, 378, 393, 394), (399, 398, 413, 414), (392, 391, 406, 407), (400, 399, 414, 415), (393, 392, 407, 408), (401, 400, 415, 416), (394, 393, 408, 409), (402, 401, 416, 417), (395, 394, 409, 410), (403, 402, 417, 418), (396, 395, 410, 411), (404, 403, 418, 419), (397, 396, 411, 412), (405, 404, 419, 420), (398, 397, 412, 413), (410, 409, 424, 425), (418, 417, 432, 433), (411, 410, 425, 426), (419, 418, 433, 434), (412, 411, 426, 427), (420, 419, 434, 435), (413, 412, 427, 428), (414, 413, 428, 429), (407, 406, 421, 422), (415, 414, 429, 430), (408, 407, 422, 423), (416, 415, 430, 431), (409, 408, 423, 424), (417, 416, 431, 432), (429, 428, 443, 444), (422, 421, 436, 437), (430, 429, 444, 445), (423, 422, 437, 438), (431, 430, 445, 446), (424, 423, 438, 439), (432, 431, 446, 447), (425, 424, 439, 440), (433, 432, 447, 448), (426, 425, 440, 441), (434, 433, 448, 449), (427, 426, 441, 442), (435, 434, 449, 450), (428, 427, 442, 443), (448, 447, 463, 464), (441, 440, 456, 457), (449, 448, 464, 465), (442, 441, 457, 458), (450, 449, 465, 466), (443, 442, 458, 459), (444, 443, 459, 460), (437, 436, 452, 453), (445, 444, 460, 461), (438, 437, 453, 454), (446, 445, 461, 462), (439, 438, 454, 455), (447, 446, 462, 463), (440, 439, 455, 456), (461, 460, 475, 476), (454, 453, 468, 469), (462, 461, 476, 477), (455, 454, 469, 470), (463, 462, 477, 478), (456, 455, 470, 471), (464, 463, 478, 479), (457, 456, 471, 472), (465, 464, 479, 480), (458, 457, 472, 473), (466, 465, 480, 481), (459, 458, 473, 474), (460, 459, 474, 475), (453, 452, 467, 468), (0, 451, 15), (255, 14, 29), (15, 451, 30), (255, 29, 44), (255, 44, 59), (30, 451, 45), (45, 451, 60), (255, 59, 74), (60, 451, 75), (255, 74, 89), (75, 451, 90), (255, 89, 104), (90, 451, 105), (255, 104, 119), (105, 451, 120), (255, 119, 134), (120, 451, 135), (255, 134, 149), (135, 451, 150), (255, 149, 164), (150, 451, 165), (255, 164, 179), (165, 451, 180), (255, 179, 194), (180, 451, 195), (255, 194, 209), (195, 451, 210), (255, 209, 224), (210, 451, 225), (255, 224, 239), (225, 451, 240), (255, 239, 254), (240, 451, 256), (255, 254, 270), (256, 451, 271), (255, 270, 285), (271, 451, 286), (255, 285, 300), (286, 451, 301), (255, 300, 315), (301, 451, 316), (255, 315, 330), (316, 451, 331), (255, 330, 345), (331, 451, 346), (255, 345, 360), (346, 451, 361), (255, 360, 375), (361, 451, 376), (255, 375, 390), (376, 451, 391), (255, 390, 405), (391, 451, 406), (255, 405, 420), (406, 451, 421), (255, 420, 435), (421, 451, 436), (255, 435, 450), (436, 451, 452), (255, 450, 466), (452, 451, 467), (255, 466, 481), (480, 479, 12, 13), (473, 472, 5, 6), (481, 480, 13, 14), (474, 473, 6, 7), (467, 451, 0), (255, 481, 14), (475, 474, 7, 8), (468, 467, 0, 1), (476, 475, 8, 9), (469, 468, 1, 2), (477, 476, 9, 10), (470, 469, 2, 3), (478, 477, 10, 11), (471, 470, 3, 4), (479, 478, 11, 12), (472, 471, 4, 5)])
me_sphere_003.materials.append(mat_lightdip)
me_sphere_003.use_remesh_preserve_volume = False
me_sphere_003.use_remesh_preserve_attributes = False
me_sphere_003.use_mirror_vertex_groups = False
me_sphere_003.update()

# ---- objects
ob_camera_002 = bpy.data.objects.new('Camera.002', cam_camera_002)
ob_point = bpy.data.objects.new('Point', light_point)
ob_logic = bpy.data.objects.new('logic', None)
ob_camera = bpy.data.objects.new('Camera', cam_camera)
ob_ui = bpy.data.objects.new('UI', None)
ob_btn5 = bpy.data.objects.new('btn5', me_plane_004)
ob_btn4 = bpy.data.objects.new('btn4', me_plane_003)
ob_btn3 = bpy.data.objects.new('btn3', me_plane_002)
ob_btn2 = bpy.data.objects.new('btn2', me_plane_001)
ob_btn1 = bpy.data.objects.new('btn1', me_plane)
ob_objects = bpy.data.objects.new('objects', None)
ob_floor = bpy.data.objects.new('floor', me_plane_005)
ob_strip02 = bpy.data.objects.new('strip02', None)
ob_strip09 = bpy.data.objects.new('strip09', None)
ob_strip08 = bpy.data.objects.new('strip08', None)
ob_strip07 = bpy.data.objects.new('strip07', None)
ob_strip06 = bpy.data.objects.new('strip06', None)
ob_strip05 = bpy.data.objects.new('strip05', None)
ob_strip04 = bpy.data.objects.new('strip04', None)
ob_strip03 = bpy.data.objects.new('strip03', None)
ob_strip01 = bpy.data.objects.new('strip01', None)
ob_template = bpy.data.objects.new('_template', None)
ob_lamp1_009 = bpy.data.objects.new('lamp1.009', light_point_010)
ob_lamp1_008 = bpy.data.objects.new('lamp1.008', light_point_009)
ob_lamp1_007 = bpy.data.objects.new('lamp1.007', light_point_008)
ob_lamp1_006 = bpy.data.objects.new('lamp1.006', light_point_007)
ob_lamp1_005 = bpy.data.objects.new('lamp1.005', light_point_006)
ob_lamp1_004 = bpy.data.objects.new('lamp1.004', light_point_005)
ob_lamp1_003 = bpy.data.objects.new('lamp1.003', light_point_004)
ob_lamp1_002 = bpy.data.objects.new('lamp1.002', light_point_003)
ob_lamp1_001 = bpy.data.objects.new('lamp1.001', light_point_002)
ob_lamp1 = bpy.data.objects.new('lamp1', light_point_001)
ob_lightshape = bpy.data.objects.new('lightshape', me_sphere_003)

# ---- transforms, parenting, visibility, modifiers, constraints
ob_camera_002.location = (0.0, 0.0, 0.0)
ob_camera_002.rotation_euler = (1.361, 0.0, 0.0)
ob_camera_002.lineart.crease_threshold = 0.0
ob_point.location = (2.537, -2.877, 4.106)
ob_point.lineart.crease_threshold = 0.0
ob_logic.location = (0.0, 0.0, 0.0)
ob_logic.empty_image_offset = (0.0, 0.0)
ob_logic.lineart.crease_threshold = 0.0
ob_camera.location = (13.22, -15.09, 7.966)
ob_camera.rotation_euler = (1.187, 0.0, 0.6981)
ob_camera.lock_rotations_4d = False
ob_camera.empty_display_type = 'ARROWS'
ob_camera.color = (0.0, 0.0, 0.0, 0.0)
ob_camera.display_type = 'WIRE'
ob_camera.lineart.crease_threshold = 0.0
ob_ui.parent = ob_camera
ob_ui.matrix_parent_inverse = Matrix(((0.766, 0.6428, -6.519e-09, -0.2656), (-0.2408, 0.287, 0.9272, -0.1638), (0.596, -0.7103, 0.3746, -8.313), (0.0, 0.0, 0.0, 1.0)))
ob_ui.location = (-1.363, -2.31, 2.022)
ob_ui.rotation_euler = (1.187, 0.0, 0.6981)
ob_ui.scale = (0.2, 0.2, 0.2)
ob_ui.empty_image_offset = (0.0, 0.0)
ob_ui.hide_viewport = True
ob_ui.hide_render = True
ob_ui.lineart.crease_threshold = 0.0
ob_btn5.parent = ob_ui
ob_btn5.location = (0.0, -10.0, 0.0)
ob_btn5.hide_viewport = True
ob_btn5.hide_render = True
ob_btn5.lineart.crease_threshold = 0.0
ob_btn4.parent = ob_ui
ob_btn4.location = (0.0, -7.5, 0.0)
ob_btn4.hide_viewport = True
ob_btn4.hide_render = True
ob_btn4.lineart.crease_threshold = 0.0
ob_btn3.parent = ob_ui
ob_btn3.location = (0.0, -5.0, 0.0)
ob_btn3.hide_viewport = True
ob_btn3.hide_render = True
ob_btn3.lineart.crease_threshold = 0.0
ob_btn2.parent = ob_ui
ob_btn2.location = (0.0, -2.5, 0.0)
ob_btn2.hide_viewport = True
ob_btn2.hide_render = True
ob_btn2.lineart.crease_threshold = 0.0
ob_btn1.parent = ob_ui
ob_btn1.location = (0.0, 0.0, 0.0)
ob_btn1.hide_viewport = True
ob_btn1.hide_render = True
ob_btn1.lineart.crease_threshold = 0.0
ob_objects.location = (0.0, 0.0, 0.0)
ob_objects.scale = (0.4, 0.4, 0.4)
ob_objects.empty_image_offset = (0.0, 0.0)
ob_objects.lineart.crease_threshold = 0.0
ob_floor.parent = ob_objects
ob_floor.matrix_parent_inverse = Matrix(((2.5, 0.0, 0.0, 0.0), (0.0, 2.5, 0.0, 0.0), (0.0, 0.0, 2.5, 0.0), (0.0, 0.0, 0.0, 1.0)))
ob_floor.location = (-0.1704, 0.08316, -1.266)
ob_floor.lineart.crease_threshold = 0.0
ob_strip02.parent = ob_objects
ob_strip02.location = (0.0, 0.0, 0.0)
ob_strip02.rotation_euler = (0.0, 0.0, 0.6283)
ob_strip02.empty_display_type = 'SINGLE_ARROW'
ob_strip02.empty_image_offset = (0.0, 0.0)
ob_strip02.lineart.crease_threshold = 0.0
ob_strip09.parent = ob_objects
ob_strip09.location = (0.0, 0.0, 0.0)
ob_strip09.rotation_euler = (0.0, 0.0, 5.655)
ob_strip09.empty_display_type = 'SINGLE_ARROW'
ob_strip09.empty_image_offset = (0.0, 0.0)
ob_strip09.lineart.crease_threshold = 0.0
ob_strip08.parent = ob_objects
ob_strip08.location = (0.0, 0.0, 0.0)
ob_strip08.rotation_euler = (0.0, 0.0, 4.398)
ob_strip08.empty_display_type = 'SINGLE_ARROW'
ob_strip08.empty_image_offset = (0.0, 0.0)
ob_strip08.lineart.crease_threshold = 0.0
ob_strip07.parent = ob_objects
ob_strip07.location = (0.0, 0.0, 0.0)
ob_strip07.rotation_euler = (0.0, 0.0, 3.77)
ob_strip07.empty_display_type = 'SINGLE_ARROW'
ob_strip07.empty_image_offset = (0.0, 0.0)
ob_strip07.lineart.crease_threshold = 0.0
ob_strip06.parent = ob_objects
ob_strip06.location = (0.0, 0.0, 0.0)
ob_strip06.rotation_euler = (0.0, 0.0, 3.142)
ob_strip06.empty_display_type = 'SINGLE_ARROW'
ob_strip06.empty_image_offset = (0.0, 0.0)
ob_strip06.lineart.crease_threshold = 0.0
ob_strip05.parent = ob_objects
ob_strip05.location = (0.0, 0.0, 0.0)
ob_strip05.rotation_euler = (0.0, 0.0, 2.513)
ob_strip05.empty_display_type = 'SINGLE_ARROW'
ob_strip05.empty_image_offset = (0.0, 0.0)
ob_strip05.lineart.crease_threshold = 0.0
ob_strip04.parent = ob_objects
ob_strip04.location = (0.0, 0.0, 0.0)
ob_strip04.rotation_euler = (0.0, 0.0, 1.885)
ob_strip04.empty_display_type = 'SINGLE_ARROW'
ob_strip04.empty_image_offset = (0.0, 0.0)
ob_strip04.lineart.crease_threshold = 0.0
ob_strip03.parent = ob_objects
ob_strip03.location = (0.0, 0.0, 0.0)
ob_strip03.rotation_euler = (0.0, 0.0, 1.257)
ob_strip03.empty_display_type = 'SINGLE_ARROW'
ob_strip03.empty_image_offset = (0.0, 0.0)
ob_strip03.lineart.crease_threshold = 0.0
ob_strip01.parent = ob_objects
ob_strip01.location = (0.0, 0.0, 0.0)
ob_strip01.empty_display_type = 'SINGLE_ARROW'
ob_strip01.empty_image_offset = (0.0, 0.0)
ob_strip01.lineart.crease_threshold = 0.0
ob_template.location = (0.0, 0.0, 0.0)
ob_template.empty_image_offset = (0.0, 0.0)
ob_template.lineart.crease_threshold = 0.0
ob_lamp1_009.parent = ob_template
ob_lamp1_009.location = (2.264, -4.326, 1.794)
ob_lamp1_009.lineart.crease_threshold = 0.0
ob_lamp1_008.parent = ob_template
ob_lamp1_008.location = (2.264, -4.326, 1.794)
ob_lamp1_008.lineart.crease_threshold = 0.0
ob_lamp1_007.parent = ob_template
ob_lamp1_007.location = (2.264, -4.326, 1.794)
ob_lamp1_007.lineart.crease_threshold = 0.0
ob_lamp1_006.parent = ob_template
ob_lamp1_006.location = (2.264, -4.326, 1.794)
ob_lamp1_006.lineart.crease_threshold = 0.0
ob_lamp1_005.parent = ob_template
ob_lamp1_005.location = (2.264, -4.326, 1.794)
ob_lamp1_005.lineart.crease_threshold = 0.0
ob_lamp1_004.parent = ob_template
ob_lamp1_004.location = (2.264, -4.326, 1.794)
ob_lamp1_004.lineart.crease_threshold = 0.0
ob_lamp1_003.parent = ob_template
ob_lamp1_003.location = (2.264, -4.326, 1.794)
ob_lamp1_003.lineart.crease_threshold = 0.0
ob_lamp1_002.parent = ob_template
ob_lamp1_002.location = (2.264, -4.326, 1.794)
ob_lamp1_002.lineart.crease_threshold = 0.0
ob_lamp1_001.parent = ob_template
ob_lamp1_001.location = (2.264, -4.326, 1.794)
ob_lamp1_001.lineart.crease_threshold = 0.0
ob_lamp1.parent = ob_template
ob_lamp1.location = (2.264, -4.326, 1.794)
ob_lamp1.lineart.crease_threshold = 0.0
ob_lightshape.parent = ob_template
ob_lightshape.location = (0.0, 0.0, 0.0)
ob_lightshape.lineart.crease_threshold = 0.0

# ---- collection membership
col_collection_1.objects.link(ob_camera_002)
col_collection_1.objects.link(ob_point)
col_collection_1.objects.link(ob_logic)
col_collection_1.objects.link(ob_camera)
col_collection_1.objects.link(ob_ui)
col_collection_1.objects.link(ob_btn5)
col_collection_1.objects.link(ob_btn4)
col_collection_1.objects.link(ob_btn3)
col_collection_1.objects.link(ob_btn2)
col_collection_1.objects.link(ob_btn1)
col_collection_1.objects.link(ob_objects)
col_collection_1.objects.link(ob_floor)
col_collection_1.objects.link(ob_strip02)
col_collection_1.objects.link(ob_strip09)
col_collection_1.objects.link(ob_strip08)
col_collection_1.objects.link(ob_strip07)
col_collection_1.objects.link(ob_strip06)
col_collection_1.objects.link(ob_strip05)
col_collection_1.objects.link(ob_strip04)
col_collection_1.objects.link(ob_strip03)
col_collection_1.objects.link(ob_strip01)
col_collection_11.objects.link(ob_template)
col_collection_11.objects.link(ob_lamp1_009)
col_collection_11.objects.link(ob_lamp1_008)
col_collection_11.objects.link(ob_lamp1_007)
col_collection_11.objects.link(ob_lamp1_006)
col_collection_11.objects.link(ob_lamp1_005)
col_collection_11.objects.link(ob_lamp1_004)
col_collection_11.objects.link(ob_lamp1_003)
col_collection_11.objects.link(ob_lamp1_002)
col_collection_11.objects.link(ob_lamp1_001)
col_collection_11.objects.link(ob_lamp1)
col_collection_11.objects.link(ob_lightshape)

# ---- scene / render settings (as saved in the file)
scene.camera = ob_camera
scene.frame_start = 1; scene.frame_end = 250; scene.frame_set(0)
scene.render.engine = 'BLENDER_EEVEE_NEXT'
scene.render.resolution_percentage = 50
scene.render.dither_intensity = 0.0
scene.cycles.use_denoising = False
scene.cycles.samples = 10
scene.cycles.sampling_pattern = 'TABULATED_SOBOL'
scene.cycles.light_sampling_threshold = 0.0
scene.cycles.use_adaptive_sampling = False
scene.cycles.use_light_tree = False
scene.cycles.blur_glossy = 0.0
scene.cycles.pixel_filter_type = 'GAUSSIAN'
scene.cycles.sample_clamp_indirect = 0.0
scene.view_settings.view_transform = 'Standard'
bpy.context.view_layer.update()
